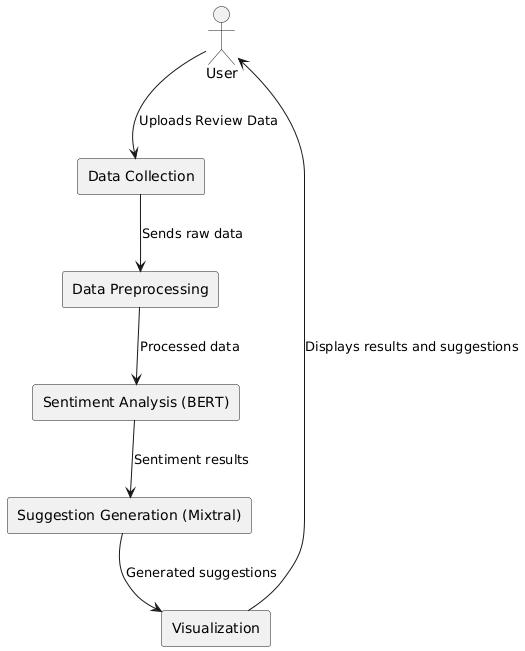

The diagram above was rendered by PlantUML. Its source (embedded in the PNG):
@startuml
actor User
rectangle "Data Collection" as DC
rectangle "Data Preprocessing" as DP
rectangle "Sentiment Analysis (BERT)" as SA
rectangle "Suggestion Generation (Mixtral)" as SG
rectangle "Visualization" as V

User --> DC : Uploads Review Data
DC --> DP : Sends raw data
DP --> SA : Processed data
SA --> SG : Sentiment results
SG --> V : Generated suggestions
V --> User : Displays results and suggestions
@enduml